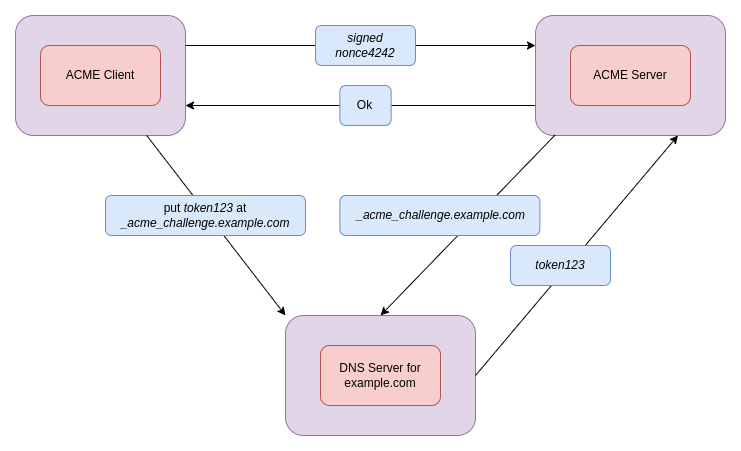

The diagram above was exported from draw.io. Its source (the exported page's mxGraphModel, read from the mxfile embedded in the PNG):
<mxGraphModel dx="1146" dy="865" grid="1" gridSize="10" guides="1" tooltips="1" connect="1" arrows="1" fold="1" page="1" pageScale="1" pageWidth="850" pageHeight="1100" math="0" shadow="0">
  <root>
    <mxCell id="0" />
    <mxCell id="1" parent="0" />
    <mxCell id="XWYqcn95qmSGp3E1U9zM-1" value="" style="rounded=1;whiteSpace=wrap;html=1;fillColor=#e1d5e7;strokeColor=#9673a6;" parent="1" vertex="1">
      <mxGeometry x="-120" y="220" width="170" height="120" as="geometry" />
    </mxCell>
    <mxCell id="XWYqcn95qmSGp3E1U9zM-5" value="" style="endArrow=classic;html=1;rounded=0;exitX=1;exitY=0.25;exitDx=0;exitDy=0;entryX=0;entryY=0.25;entryDx=0;entryDy=0;" parent="1" source="XWYqcn95qmSGp3E1U9zM-1" target="XWYqcn95qmSGp3E1U9zM-2" edge="1">
      <mxGeometry width="50" height="50" relative="1" as="geometry">
        <mxPoint x="340" y="300" as="sourcePoint" />
        <mxPoint x="290" y="350" as="targetPoint" />
      </mxGeometry>
    </mxCell>
    <mxCell id="XWYqcn95qmSGp3E1U9zM-6" value="" style="endArrow=classic;html=1;rounded=0;exitX=0;exitY=0.75;exitDx=0;exitDy=0;entryX=1;entryY=0.75;entryDx=0;entryDy=0;" parent="1" source="XWYqcn95qmSGp3E1U9zM-2" target="XWYqcn95qmSGp3E1U9zM-1" edge="1">
      <mxGeometry width="50" height="50" relative="1" as="geometry">
        <mxPoint x="290" y="350" as="sourcePoint" />
        <mxPoint x="340" y="300" as="targetPoint" />
      </mxGeometry>
    </mxCell>
    <mxCell id="XWYqcn95qmSGp3E1U9zM-7" value="&lt;i&gt;signed nonce4242&lt;/i&gt;" style="rounded=1;whiteSpace=wrap;html=1;fillColor=#dae8fc;strokeColor=#6c8ebf;" parent="1" vertex="1">
      <mxGeometry x="180.01" y="230" width="100" height="40" as="geometry" />
    </mxCell>
    <mxCell id="XWYqcn95qmSGp3E1U9zM-10" value="Ok" style="rounded=1;whiteSpace=wrap;html=1;fillColor=#dae8fc;strokeColor=#6c8ebf;" parent="1" vertex="1">
      <mxGeometry x="204.38" y="290" width="51.25" height="40" as="geometry" />
    </mxCell>
    <mxCell id="XWYqcn95qmSGp3E1U9zM-11" value="&lt;span style=&quot;&quot;&gt;ACME Client&lt;/span&gt;" style="rounded=1;whiteSpace=wrap;html=1;fillColor=#f8cecc;strokeColor=#b85450;" parent="1" vertex="1">
      <mxGeometry x="-95" y="250" width="120" height="60" as="geometry" />
    </mxCell>
    <mxCell id="XWYqcn95qmSGp3E1U9zM-15" value="" style="group" parent="1" vertex="1" connectable="0">
      <mxGeometry x="400" y="220" width="190" height="120" as="geometry" />
    </mxCell>
    <mxCell id="XWYqcn95qmSGp3E1U9zM-2" value="" style="rounded=1;whiteSpace=wrap;html=1;fillColor=#e1d5e7;strokeColor=#9673a6;" parent="XWYqcn95qmSGp3E1U9zM-15" vertex="1">
      <mxGeometry width="190" height="120" as="geometry" />
    </mxCell>
    <mxCell id="XWYqcn95qmSGp3E1U9zM-12" value="ACME Server" style="rounded=1;whiteSpace=wrap;html=1;fillColor=#f8cecc;strokeColor=#b85450;" parent="XWYqcn95qmSGp3E1U9zM-15" vertex="1">
      <mxGeometry x="35" y="30" width="120" height="60" as="geometry" />
    </mxCell>
    <mxCell id="XWYqcn95qmSGp3E1U9zM-16" value="" style="group" parent="1" vertex="1" connectable="0">
      <mxGeometry x="150" y="520" width="190" height="120" as="geometry" />
    </mxCell>
    <mxCell id="XWYqcn95qmSGp3E1U9zM-17" value="" style="rounded=1;whiteSpace=wrap;html=1;fillColor=#e1d5e7;strokeColor=#9673a6;" parent="XWYqcn95qmSGp3E1U9zM-16" vertex="1">
      <mxGeometry width="190" height="120" as="geometry" />
    </mxCell>
    <mxCell id="XWYqcn95qmSGp3E1U9zM-18" value="DNS Server for example.com" style="rounded=1;whiteSpace=wrap;html=1;fillColor=#f8cecc;strokeColor=#b85450;" parent="XWYqcn95qmSGp3E1U9zM-16" vertex="1">
      <mxGeometry x="35" y="30" width="120" height="60" as="geometry" />
    </mxCell>
    <mxCell id="XWYqcn95qmSGp3E1U9zM-19" value="" style="endArrow=classic;html=1;rounded=0;entryX=0;entryY=0;entryDx=0;entryDy=0;" parent="1" source="XWYqcn95qmSGp3E1U9zM-1" target="XWYqcn95qmSGp3E1U9zM-17" edge="1">
      <mxGeometry width="50" height="50" relative="1" as="geometry">
        <mxPoint x="30" y="430" as="sourcePoint" />
        <mxPoint x="80" y="380" as="targetPoint" />
      </mxGeometry>
    </mxCell>
    <mxCell id="XWYqcn95qmSGp3E1U9zM-20" value="put&lt;i&gt; token123&amp;nbsp;&lt;/i&gt;at&lt;i&gt; _acme_challenge.example.com&lt;/i&gt;" style="rounded=1;whiteSpace=wrap;html=1;fillColor=#dae8fc;strokeColor=#6c8ebf;rotation=0;" parent="1" vertex="1">
      <mxGeometry x="-30" y="400" width="200" height="40" as="geometry" />
    </mxCell>
    <mxCell id="XWYqcn95qmSGp3E1U9zM-22" value="" style="endArrow=classic;html=1;rounded=0;exitX=0.103;exitY=0.996;exitDx=0;exitDy=0;exitPerimeter=0;entryX=0.5;entryY=0;entryDx=0;entryDy=0;" parent="1" source="XWYqcn95qmSGp3E1U9zM-2" target="XWYqcn95qmSGp3E1U9zM-17" edge="1">
      <mxGeometry width="50" height="50" relative="1" as="geometry">
        <mxPoint x="340" y="460" as="sourcePoint" />
        <mxPoint x="390" y="410" as="targetPoint" />
      </mxGeometry>
    </mxCell>
    <mxCell id="XWYqcn95qmSGp3E1U9zM-23" value="&lt;i&gt;&amp;nbsp;_acme_challenge.example.com&lt;/i&gt;" style="rounded=1;whiteSpace=wrap;html=1;fillColor=#dae8fc;strokeColor=#6c8ebf;rotation=0;" parent="1" vertex="1">
      <mxGeometry x="204.38" y="400" width="200" height="40" as="geometry" />
    </mxCell>
    <mxCell id="XWYqcn95qmSGp3E1U9zM-24" value="" style="endArrow=classic;html=1;rounded=0;entryX=0.75;entryY=1;entryDx=0;entryDy=0;exitX=1;exitY=0.5;exitDx=0;exitDy=0;" parent="1" source="XWYqcn95qmSGp3E1U9zM-17" target="XWYqcn95qmSGp3E1U9zM-2" edge="1">
      <mxGeometry width="50" height="50" relative="1" as="geometry">
        <mxPoint x="420" y="500" as="sourcePoint" />
        <mxPoint x="470" y="450" as="targetPoint" />
      </mxGeometry>
    </mxCell>
    <mxCell id="XWYqcn95qmSGp3E1U9zM-25" value="&lt;i&gt;token123&lt;/i&gt;" style="rounded=1;whiteSpace=wrap;html=1;fillColor=#dae8fc;strokeColor=#6c8ebf;" parent="1" vertex="1">
      <mxGeometry x="375" y="450" width="100" height="40" as="geometry" />
    </mxCell>
  </root>
</mxGraphModel>